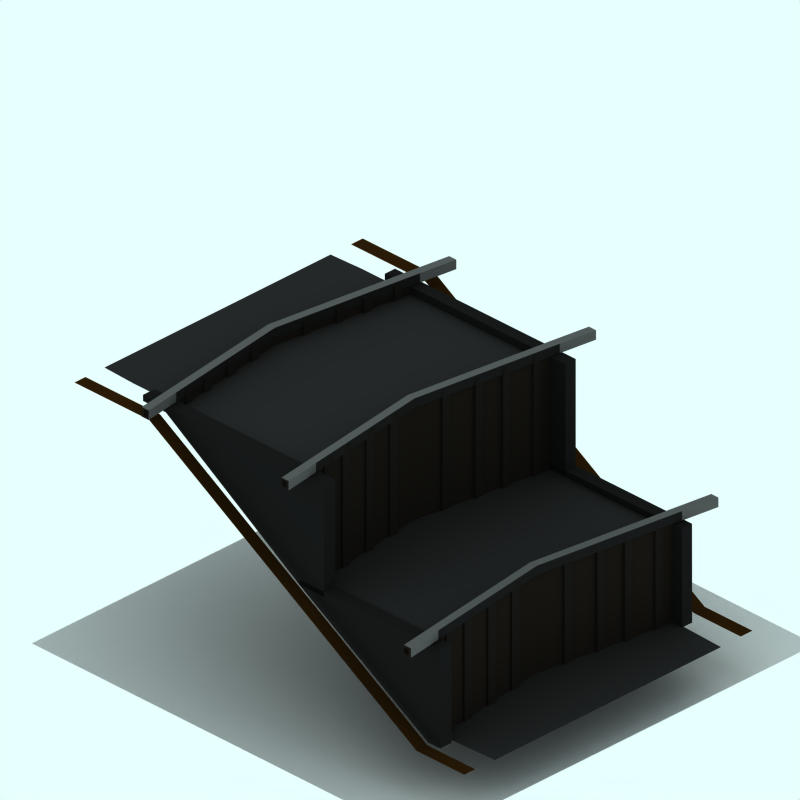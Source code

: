 # Source: lock-snow.blend  (saved by Blender 2.63.0; exported with 4.5.12 LTS)
import bpy
from mathutils import Matrix  # noqa: F401  (used for matrix-valued properties, if any)

bpy.ops.wm.read_factory_settings(use_empty=True)
scene = bpy.context.scene
scene.name = 'Scene'

# ---- collections
col_collection_1 = bpy.data.collections.new('Collection 1'); scene.collection.children.link(col_collection_1)
col_collection_2 = bpy.data.collections.new('Collection 2'); scene.collection.children.link(col_collection_2)
col_collection_2.hide_render = True
col_collection_2.hide_viewport = True
col_collection_3 = bpy.data.collections.new('Collection 3'); scene.collection.children.link(col_collection_3)
col_collection_3.hide_render = True
col_collection_3.hide_viewport = True

# ---- materials (node trees are filled in below, after node groups)
mat_material_003 = bpy.data.materials.new('Material.003')
mat_material_003.alpha_threshold = 0.0
mat_material_003.preview_render_type = 'CUBE'
mat_material_003.diffuse_color = (0.1082, 0.09386, 0.07603, 1.0)
mat_material_003.roughness = 0.5
mat_material_003.line_color = (0.0, 0.0, 0.0, 1.0)
mat_material_002 = bpy.data.materials.new('Material.002')
mat_material_002.alpha_threshold = 0.0
mat_material_002.diffuse_color = (0.1052, 0.1007, 0.08729, 1.0)
mat_material_002.roughness = 0.5
mat_material_002.line_color = (0.0, 0.0, 0.0, 1.0)
mat_material_005 = bpy.data.materials.new('Material.005')
mat_material_005.alpha_threshold = 0.0
mat_material_005.preview_render_type = 'CUBE'
mat_material_005.diffuse_color = (0.1082, 0.1082, 0.1082, 1.0)
mat_material_005.roughness = 0.5
mat_material_005.line_color = (0.0, 0.0, 0.0, 1.0)
mat_material_006 = bpy.data.materials.new('Material.006')
mat_material_006.alpha_threshold = 0.0
mat_material_006.preview_render_type = 'CUBE'
mat_material_006.diffuse_color = (0.3461, 0.3461, 0.3461, 1.0)
mat_material_006.roughness = 0.5
mat_material_006.line_color = (0.0, 0.0, 0.0, 1.0)
mat_material_000 = bpy.data.materials.new('Material.000')
mat_material_000.alpha_threshold = 0.0
mat_material_000.preview_render_type = 'CUBE'
mat_material_000.diffuse_color = (0.3461, 0.3461, 0.3461, 1.0)
mat_material_000.roughness = 0.5
mat_material_000.line_color = (0.0, 0.0, 0.0, 1.0)
mat_tarmac = bpy.data.materials.new('Tarmac')
mat_tarmac.alpha_threshold = 0.0
mat_tarmac.preview_render_type = 'CUBE'
mat_tarmac.diffuse_color = (0.16, 0.16, 0.16, 1.0)
mat_tarmac.specular_color = (1.0, 0.9999, 0.9999)
mat_tarmac.roughness = 0.5
mat_tarmac.line_color = (0.0, 0.0, 0.0, 1.0)
mat_tarmac_002 = bpy.data.materials.new('Tarmac.002')
mat_tarmac_002.alpha_threshold = 0.0
mat_tarmac_002.preview_render_type = 'CUBE'
mat_tarmac_002.diffuse_color = (0.1796, 0.1054, 0.02932, 1.0)
mat_tarmac_002.specular_color = (1.0, 0.9999, 0.9999)
mat_tarmac_002.roughness = 0.5
mat_tarmac_002.line_color = (0.0, 0.0, 0.0, 1.0)
mat_transparent = bpy.data.materials.new('Transparent')
mat_transparent.alpha_threshold = 0.0
mat_transparent.preview_render_type = 'FLAT'
mat_transparent.roughness = 0.5
mat_tarmac_003 = bpy.data.materials.new('Tarmac.003')
mat_tarmac_003.alpha_threshold = 0.0
mat_tarmac_003.preview_render_type = 'CUBE'
mat_tarmac_003.diffuse_color = (0.1, 0.09999, 0.09999, 1.0)
mat_tarmac_003.specular_color = (1.0, 0.9999, 0.9999)
mat_tarmac_003.roughness = 0.5
mat_tarmac_003.line_color = (0.0, 0.0, 0.0, 1.0)
mat_tarmac_004 = bpy.data.materials.new('Tarmac.004')
mat_tarmac_004.alpha_threshold = 0.0
mat_tarmac_004.preview_render_type = 'CUBE'
mat_tarmac_004.diffuse_color = (0.1, 0.09999, 0.09999, 1.0)
mat_tarmac_004.specular_color = (1.0, 0.9999, 0.9999)
mat_tarmac_004.roughness = 0.5
mat_tarmac_004.line_color = (0.0, 0.0, 0.0, 1.0)

# ---- material node trees

# ---- world
world_world = bpy.data.worlds.new('World'); scene.world = world_world
world_world.color = (0.9059, 1.0, 1.0)
world_world.use_sun_shadow = False
world_world.sun_shadow_jitter_overblur = 0.0
world_world.cycles.sampling_method = 'MANUAL'
world_world.cycles.sample_map_resolution = 256

# ---- cameras
cam_camera_001 = bpy.data.cameras.new('Camera.001')
cam_camera_001.type = 'ORTHO'
cam_camera_001.passepartout_alpha = 0.2
cam_camera_001.clip_end = 100.0
cam_camera_001.lens = 35.0
cam_camera_001.sensor_width = 32.0
cam_camera_001.sensor_height = 18.0
cam_camera_001.ortho_scale = 12.0
cam_camera_001.display_size = 5.91
cam_camera_001.show_passepartout = False
cam_camera_001.show_safe_areas = True
cam_camera_001.dof.focus_distance = 0.0
cam_camera_001.dof.aperture_fstop = 128.0

# ---- lights
light_lamp = bpy.data.lights.new('Lamp', 'SUN')
light_lamp.transmission_factor = 0.0
light_lamp.angle = 1.571
light_lamp.energy = 0.028
light_lamp.shadow_buffer_clip_start = 0.5
light_lamp.shadow_soft_size = 1.0
light_lamp.shadow_cascade_max_distance = 1000.0
light_lamp.cycles.use_multiple_importance_sampling = False

# ---- meshes
me_cube = bpy.data.meshes.new('Cube')
me_cube.from_pydata([(2.524, 2.227, 1.908), (2.524, 2.134, 1.908), (-0.1738, 2.502, 1.908), (-0.1738, 2.596, 1.908), (2.524, 2.227, 2.105), (2.524, 2.134, 2.105), (-0.1738, 2.502, 2.105), (-0.1738, 2.596, 2.105), (-2.589, 2.261, 2.105), (-2.589, 2.167, 2.105), (-2.589, 2.261, 1.908), (-2.589, 2.167, 1.908), (-2.589, -0.7871, 0.05995), (-2.589, -0.6934, 0.05995), (-2.589, -0.7871, 2.105), (-2.589, -0.6934, 2.105), (-0.1738, -0.3585, 2.105), (-0.1738, -0.4522, 2.105), (2.524, -0.8207, 2.105), (2.524, -0.7271, 2.105), (-0.1738, -0.3585, 0.05995), (-0.1738, -0.4522, 0.05995), (2.524, -0.8207, 0.05995), (2.524, -0.7271, 0.05995), (2.524, -3.324, -1.601), (2.524, -3.418, -1.601), (-0.1738, -3.049, -1.601), (-0.1738, -2.956, -1.601), (2.524, -3.324, 0.2691), (2.524, -3.418, 0.2691), (-0.1738, -3.049, 0.2691), (-0.1738, -2.956, 0.2691), (-2.589, -3.291, 0.2691), (-2.589, -3.384, 0.2691), (-2.589, -3.291, -1.601), (-2.589, -3.384, -1.601), (-2.589, -3.384, 0.376), (-2.589, -3.291, 0.376), (-0.1738, -2.956, 0.376), (-0.1738, -3.049, 0.376), (2.524, -3.418, 0.376), (2.524, -3.324, 0.376), (2.524, -0.7271, 2.212), (2.524, -0.8207, 2.212), (-0.1738, -0.4522, 2.212), (-0.1738, -0.3585, 2.212), (-2.589, -0.6934, 2.212), (-2.589, -0.7871, 2.212), (-2.589, 2.167, 2.212), (-2.589, 2.261, 2.212), (-0.1738, 2.594, 2.212), (-0.1738, 2.502, 2.212), (2.524, 2.134, 2.212), (2.524, 2.227, 2.212), (3.197, 2.133, 2.212), (3.197, 2.039, 2.212), (3.197, -0.9152, 2.212), (3.197, -0.8215, 2.212), (3.197, -3.419, 0.376), (3.197, -3.512, 0.376), (3.197, -3.512, 0.2691), (3.197, -3.419, 0.2691), (3.197, -0.8215, 2.105), (3.197, -0.9152, 2.105), (3.197, 2.039, 2.105), (3.197, 2.133, 2.105), (-3.264, 2.166, 2.212), (-3.264, 2.073, 2.212), (-3.264, -0.8815, 2.212), (-3.264, -0.7879, 2.212), (-3.264, -3.385, 0.376), (-3.264, -3.479, 0.376), (-3.264, -3.479, 0.2691), (-3.264, -3.385, 0.2691), (-3.264, -0.7879, 2.105), (-3.264, -0.8815, 2.105), (-3.264, 2.073, 2.105), (-3.264, 2.166, 2.105), (-2.205, 2.339, 1.869), (-2.205, 2.175, 1.869), (-2.369, 2.175, 1.869), (-2.369, 2.339, 1.869), (-2.205, 2.339, 2.185), (-2.205, 2.175, 2.185), (-2.369, 2.175, 2.185), (-2.369, 2.339, 2.185), (-1.931, 2.393, 2.185), (-1.931, 2.229, 2.185), (-1.766, 2.229, 2.185), (-1.766, 2.393, 2.185), (-1.931, 2.393, 1.869), (-1.931, 2.229, 1.869), (-1.766, 2.229, 1.869), (-1.766, 2.393, 1.869), (-1.185, 2.474, 1.869), (-1.185, 2.309, 1.869), (-1.349, 2.309, 1.869), (-1.349, 2.474, 1.869), (-1.185, 2.474, 2.185), (-1.185, 2.309, 2.185), (-1.349, 2.309, 2.185), (-1.349, 2.474, 2.185), (-0.7673, 2.554, 2.185), (-0.7673, 2.39, 2.185), (-0.6031, 2.39, 2.185), (-0.6031, 2.554, 2.185), (-0.7673, 2.554, 1.869), (-0.7673, 2.39, 1.869), (-0.6031, 2.39, 1.869), (-0.6031, 2.554, 1.869), (0.5066, 2.554, 1.869), (0.5066, 2.39, 1.869), (0.3424, 2.39, 1.869), (0.3424, 2.554, 1.869), (0.5066, 2.554, 2.185), (0.5066, 2.39, 2.185), (0.3424, 2.39, 2.185), (0.3424, 2.554, 2.185), (0.9509, 2.465, 2.185), (0.9509, 2.3, 2.185), (1.115, 2.3, 2.185), (1.115, 2.465, 2.185), (0.9509, 2.465, 1.869), (0.9509, 2.3, 1.869), (1.115, 2.3, 1.869), (1.115, 2.465, 1.869), (1.625, 2.393, 1.869), (1.625, 2.229, 1.869), (1.461, 2.229, 1.869), (1.461, 2.393, 1.869), (1.625, 2.393, 2.185), (1.625, 2.229, 2.185), (1.461, 2.229, 2.185), (1.461, 2.393, 2.185), (2.034, 2.321, 2.185), (2.034, 2.157, 2.185), (2.198, 2.157, 2.185), (2.198, 2.321, 2.185), (2.034, 2.321, 1.869), (2.034, 2.157, 1.869), (2.198, 2.157, 1.869), (2.198, 2.321, 1.869), (2.198, -0.6318, 0.01633), (2.198, -0.796, 0.01633), (2.034, -0.796, 0.01633), (2.034, -0.6318, 0.01633), (2.198, -0.6318, 2.185), (2.198, -0.796, 2.185), (2.034, -0.796, 2.185), (2.034, -0.6318, 2.185), (1.461, -0.5602, 2.185), (1.461, -0.7244, 2.185), (1.625, -0.7244, 2.185), (1.625, -0.5602, 2.185), (1.461, -0.5602, 0.01633), (1.461, -0.7244, 0.01633), (1.625, -0.7244, 0.01633), (1.625, -0.5602, 0.01633), (1.115, -0.4886, 0.01633), (1.115, -0.6528, 0.01633), (0.9509, -0.6528, 0.01633), (0.9509, -0.4886, 0.01633), (1.115, -0.4886, 2.185), (1.115, -0.6528, 2.185), (0.9509, -0.6528, 2.185), (0.9509, -0.4886, 2.185), (0.3424, -0.3991, 2.185), (0.3424, -0.5633, 2.185), (0.5066, -0.5633, 2.185), (0.5066, -0.3991, 2.185), (0.3424, -0.3991, 0.01633), (0.3424, -0.5633, 0.01633), (0.5066, -0.5633, 0.01633), (0.5066, -0.3991, 0.01633), (-0.6031, -0.3991, 0.01633), (-0.6031, -0.5633, 0.01633), (-0.7673, -0.5633, 0.01633), (-0.7673, -0.3991, 0.01633), (-0.6031, -0.3991, 2.185), (-0.6031, -0.5633, 2.185), (-0.7673, -0.5633, 2.185), (-0.7673, -0.3991, 2.185), (-1.349, -0.4796, 2.185), (-1.349, -0.6439, 2.185), (-1.185, -0.6439, 2.185), (-1.185, -0.4796, 2.185), (-1.349, -0.4796, 0.01633), (-1.349, -0.6439, 0.01633), (-1.185, -0.6439, 0.01633), (-1.185, -0.4796, 0.01633), (-1.766, -0.5602, 0.01633), (-1.766, -0.7244, 0.01633), (-1.931, -0.7244, 0.01633), (-1.931, -0.5602, 0.01633), (-1.766, -0.5602, 2.185), (-1.766, -0.7244, 2.185), (-1.931, -0.7244, 2.185), (-1.931, -0.5602, 2.185), (-2.369, -0.6139, 2.185), (-2.369, -0.7781, 2.185), (-2.205, -0.7781, 2.185), (-2.205, -0.6139, 2.185), (-2.369, -0.6139, 0.01633), (-2.369, -0.7781, 0.01633), (-2.205, -0.7781, 0.01633), (-2.205, -0.6139, 0.01633), (-2.205, -3.212, -1.565), (-2.205, -3.376, -1.565), (-2.369, -3.376, -1.565), (-2.369, -3.212, -1.565), (-2.205, -3.212, 0.3382), (-2.205, -3.376, 0.3382), (-2.369, -3.376, 0.3382), (-2.369, -3.212, 0.3382), (-1.931, -3.158, 0.3382), (-1.931, -3.323, 0.3382), (-1.766, -3.323, 0.3382), (-1.766, -3.158, 0.3382), (-1.931, -3.158, -1.565), (-1.931, -3.323, -1.565), (-1.766, -3.323, -1.565), (-1.766, -3.158, -1.565), (-1.185, -3.078, -1.565), (-1.185, -3.242, -1.565), (-1.349, -3.242, -1.565), (-1.349, -3.078, -1.565), (-1.185, -3.078, 0.3382), (-1.185, -3.242, 0.3382), (-1.349, -3.242, 0.3382), (-1.349, -3.078, 0.3382), (-0.7673, -2.997, 0.3382), (-0.7673, -3.162, 0.3382), (-0.6031, -3.162, 0.3382), (-0.6031, -2.997, 0.3382), (-0.7673, -2.997, -1.565), (-0.7673, -3.162, -1.565), (-0.6031, -3.162, -1.565), (-0.6031, -2.997, -1.565), (0.5066, -2.997, -1.565), (0.5066, -3.162, -1.565), (0.3424, -3.162, -1.565), (0.3424, -2.997, -1.565), (0.5066, -2.997, 0.3382), (0.5066, -3.162, 0.3382), (0.3424, -3.162, 0.3382), (0.3424, -2.997, 0.3382), (0.9509, -3.087, 0.3382), (0.9509, -3.251, 0.3382), (1.115, -3.251, 0.3382), (1.115, -3.087, 0.3382), (0.9509, -3.087, -1.565), (0.9509, -3.251, -1.565), (1.115, -3.251, -1.565), (1.115, -3.087, -1.565), (1.625, -3.158, -1.565), (1.625, -3.323, -1.565), (1.461, -3.323, -1.565), (1.461, -3.158, -1.565), (1.625, -3.158, 0.3382), (1.625, -3.323, 0.3382), (1.461, -3.323, 0.3382), (1.461, -3.158, 0.3382), (2.034, -3.23, 0.3382), (2.034, -3.394, 0.3382), (2.198, -3.394, 0.3382), (2.198, -3.23, 0.3382), (2.034, -3.23, -1.565), (2.034, -3.394, -1.565), (2.198, -3.394, -1.565), (2.198, -3.23, -1.565), (-3.264, 2.211, 2.077), (-3.264, 2.061, 2.077), (-3.264, 2.061, 2.24), (-3.264, 2.211, 2.24), (3.197, 2.177, 2.077), (3.197, 2.027, 2.077), (3.197, 2.027, 2.24), (3.197, 2.177, 2.24), (2.524, 2.272, 2.24), (2.524, 2.122, 2.24), (-0.1738, 2.49, 2.24), (-0.1738, 2.638, 2.24), (-2.589, 2.305, 2.24), (-2.589, 2.155, 2.24), (-2.589, 2.155, 2.077), (-2.589, 2.305, 2.077), (-0.1738, 2.64, 2.077), (-0.1738, 2.49, 2.077), (2.524, 2.122, 2.077), (2.524, 2.272, 2.077), (2.524, -0.7062, 2.077), (2.524, -0.8562, 2.077), (-0.1738, -0.4877, 2.077), (-0.1738, -0.3377, 2.077), (-2.589, -0.6726, 2.077), (-2.589, -0.8226, 2.077), (-2.589, -0.8226, 2.24), (-2.589, -0.6726, 2.24), (-0.1738, -0.3398, 2.24), (-0.1738, -0.4877, 2.24), (2.524, -0.8562, 2.24), (2.524, -0.7062, 2.24), (3.197, -0.8007, 2.24), (3.197, -0.9507, 2.24), (3.197, -0.9507, 2.077), (3.197, -0.8007, 2.077), (-3.264, -0.767, 2.24), (-3.264, -0.917, 2.24), (-3.264, -0.917, 2.077), (-3.264, -0.767, 2.077), (-3.264, -3.374, 0.2474), (-3.264, -3.525, 0.2474), (-3.264, -3.525, 0.4107), (-3.264, -3.374, 0.4107), (3.197, -3.408, 0.2474), (3.197, -3.558, 0.2474), (3.197, -3.558, 0.4107), (3.197, -3.408, 0.4107), (2.524, -3.314, 0.4107), (2.524, -3.464, 0.4107), (-0.1738, -3.095, 0.4107), (-0.1738, -2.947, 0.4107), (-2.589, -3.28, 0.4107), (-2.589, -3.43, 0.4107), (-2.589, -3.43, 0.2474), (-2.589, -3.28, 0.2474), (-0.1738, -2.945, 0.2474), (-0.1738, -3.095, 0.2474), (2.524, -3.464, 0.2474), (2.524, -3.314, 0.2474)], [], [(0, 1, 2, 3), (0, 4, 5, 1), (1, 5, 6, 2), (4, 0, 3, 7), (7, 3, 10, 8), (2, 6, 9, 11), (3, 2, 11, 10), (11, 9, 8, 10), (12, 14, 15, 13), (20, 21, 12, 13), (21, 17, 14, 12), (16, 20, 13, 15), (19, 23, 20, 16), (22, 18, 17, 21), (23, 19, 18, 22), (23, 22, 21, 20), (24, 25, 26, 27), (24, 28, 29, 25), (25, 29, 30, 26), (28, 24, 27, 31), (31, 27, 34, 32), (26, 30, 33, 35), (27, 26, 35, 34), (35, 33, 32, 34), (33, 30, 39, 36), (31, 32, 37, 38), (28, 31, 38, 41), (30, 29, 40, 39), (17, 18, 43, 44), (19, 16, 45, 42), (16, 15, 46, 45), (14, 17, 44, 47), (9, 6, 51, 48), (7, 8, 49, 50), (4, 7, 50, 53), (6, 5, 52, 51), (53, 50, 51, 52), (51, 50, 49, 48), (44, 45, 46, 47), (42, 45, 44, 43), (41, 38, 39, 40), (39, 38, 37, 36), (53, 52, 55, 54), (52, 5, 64, 55), (4, 53, 54, 65), (43, 18, 63, 56), (42, 43, 56, 57), (19, 42, 57, 62), (41, 40, 59, 58), (40, 29, 60, 59), (28, 41, 58, 61), (29, 28, 61, 60), (18, 19, 62, 63), (5, 4, 65, 64), (60, 61, 58, 59), (63, 62, 57, 56), (64, 65, 54, 55), (49, 8, 77, 66), (48, 49, 66, 67), (9, 48, 67, 76), (47, 46, 69, 68), (14, 47, 68, 75), (46, 15, 74, 69), (37, 32, 73, 70), (36, 37, 70, 71), (33, 36, 71, 72), (32, 33, 72, 73), (15, 14, 75, 74), (8, 9, 76, 77), (73, 72, 71, 70), (74, 75, 68, 69), (77, 76, 67, 66), (80, 81, 78, 79), (82, 85, 84, 83), (78, 82, 83, 79), (79, 83, 84, 80), (80, 84, 85, 81), (81, 85, 82, 78), (90, 86, 89, 93), (91, 87, 86, 90), (92, 88, 87, 91), (93, 89, 88, 92), (89, 86, 87, 88), (91, 90, 93, 92), (96, 97, 94, 95), (98, 101, 100, 99), (94, 98, 99, 95), (95, 99, 100, 96), (96, 100, 101, 97), (97, 101, 98, 94), (106, 102, 105, 109), (107, 103, 102, 106), (108, 104, 103, 107), (109, 105, 104, 108), (105, 102, 103, 104), (107, 106, 109, 108), (112, 113, 110, 111), (114, 117, 116, 115), (110, 114, 115, 111), (111, 115, 116, 112), (112, 116, 117, 113), (113, 117, 114, 110), (122, 118, 121, 125), (123, 119, 118, 122), (124, 120, 119, 123), (125, 121, 120, 124), (121, 118, 119, 120), (123, 122, 125, 124), (128, 129, 126, 127), (130, 133, 132, 131), (126, 130, 131, 127), (127, 131, 132, 128), (128, 132, 133, 129), (129, 133, 130, 126), (138, 134, 137, 141), (139, 135, 134, 138), (140, 136, 135, 139), (141, 137, 136, 140), (137, 134, 135, 136), (139, 138, 141, 140), (144, 145, 142, 143), (146, 149, 148, 147), (142, 146, 147, 143), (143, 147, 148, 144), (144, 148, 149, 145), (145, 149, 146, 142), (154, 150, 153, 157), (155, 151, 150, 154), (156, 152, 151, 155), (157, 153, 152, 156), (153, 150, 151, 152), (155, 154, 157, 156), (160, 161, 158, 159), (162, 165, 164, 163), (158, 162, 163, 159), (159, 163, 164, 160), (160, 164, 165, 161), (161, 165, 162, 158), (170, 166, 169, 173), (171, 167, 166, 170), (172, 168, 167, 171), (173, 169, 168, 172), (169, 166, 167, 168), (171, 170, 173, 172), (176, 177, 174, 175), (178, 181, 180, 179), (174, 178, 179, 175), (175, 179, 180, 176), (176, 180, 181, 177), (177, 181, 178, 174), (186, 182, 185, 189), (187, 183, 182, 186), (188, 184, 183, 187), (189, 185, 184, 188), (185, 182, 183, 184), (187, 186, 189, 188), (192, 193, 190, 191), (194, 197, 196, 195), (190, 194, 195, 191), (191, 195, 196, 192), (192, 196, 197, 193), (193, 197, 194, 190), (202, 198, 201, 205), (203, 199, 198, 202), (204, 200, 199, 203), (205, 201, 200, 204), (201, 198, 199, 200), (203, 202, 205, 204), (208, 209, 206, 207), (210, 213, 212, 211), (206, 210, 211, 207), (207, 211, 212, 208), (208, 212, 213, 209), (209, 213, 210, 206), (218, 214, 217, 221), (219, 215, 214, 218), (220, 216, 215, 219), (221, 217, 216, 220), (217, 214, 215, 216), (219, 218, 221, 220), (224, 225, 222, 223), (226, 229, 228, 227), (222, 226, 227, 223), (223, 227, 228, 224), (224, 228, 229, 225), (225, 229, 226, 222), (234, 230, 233, 237), (235, 231, 230, 234), (236, 232, 231, 235), (237, 233, 232, 236), (233, 230, 231, 232), (235, 234, 237, 236), (240, 241, 238, 239), (242, 245, 244, 243), (238, 242, 243, 239), (239, 243, 244, 240), (240, 244, 245, 241), (241, 245, 242, 238), (250, 246, 249, 253), (251, 247, 246, 250), (252, 248, 247, 251), (253, 249, 248, 252), (249, 246, 247, 248), (251, 250, 253, 252), (256, 257, 254, 255), (258, 261, 260, 259), (254, 258, 259, 255), (255, 259, 260, 256), (256, 260, 261, 257), (257, 261, 258, 254), (266, 262, 265, 269), (267, 263, 262, 266), (268, 264, 263, 267), (269, 265, 264, 268), (265, 262, 263, 264), (267, 266, 269, 268), (270, 271, 272, 273), (285, 284, 271, 270), (284, 283, 272, 271), (283, 282, 273, 272), (282, 285, 270, 273), (275, 274, 277, 276), (288, 289, 274, 275), (289, 278, 277, 274), (279, 288, 275, 276), (278, 279, 276, 277), (280, 281, 282, 283), (278, 281, 280, 279), (287, 288, 279, 280), (289, 286, 281, 278), (286, 285, 282, 281), (284, 287, 280, 283), (295, 292, 299, 296), (293, 294, 297, 298), (290, 293, 298, 301), (292, 291, 300, 299), (301, 298, 299, 300), (299, 298, 297, 296), (301, 300, 303, 302), (300, 291, 304, 303), (290, 301, 302, 305), (291, 290, 305, 304), (304, 305, 302, 303), (297, 294, 309, 306), (296, 297, 306, 307), (295, 296, 307, 308), (294, 295, 308, 309), (309, 308, 307, 306), (310, 311, 312, 313), (325, 324, 311, 310), (324, 323, 312, 311), (323, 322, 313, 312), (322, 325, 310, 313), (315, 314, 317, 316), (328, 329, 314, 315), (329, 318, 317, 314), (319, 328, 315, 316), (318, 319, 316, 317), (320, 321, 322, 323), (318, 321, 320, 319), (327, 328, 319, 320), (329, 326, 321, 318), (326, 325, 322, 321), (324, 327, 320, 323)])
me_cube.polygons.foreach_set('material_index', [0, 0, 0, 0, 0, 0, 0, 0, 0, 0, 0, 0, 0, 0, 0, 0, 0, 0, 0, 0, 0, 0, 0, 0, 0, 0, 0, 0, 0, 0, 0, 0, 0, 0, 0, 0, 4, 4, 4, 4, 4, 4, 4, 0, 0, 0, 4, 0, 4, 0, 0, 0, 0, 0, 0, 0, 0, 0, 4, 0, 4, 0, 0, 0, 4, 0, 0, 0, 0, 0, 0, 0, 1, 1, 1, 1, 1, 1, 1, 1, 1, 1, 1, 1, 1, 1, 1, 1, 1, 1, 1, 1, 1, 1, 1, 1, 1, 1, 1, 1, 1, 1, 1, 1, 1, 1, 1, 1, 1, 1, 1, 1, 1, 1, 1, 1, 1, 1, 1, 1, 1, 1, 1, 1, 1, 1, 1, 1, 1, 1, 1, 1, 1, 1, 1, 1, 1, 1, 1, 1, 1, 1, 1, 1, 1, 1, 1, 1, 1, 1, 1, 1, 1, 1, 1, 1, 1, 1, 1, 1, 1, 1, 1, 1, 1, 1, 1, 1, 1, 1, 1, 1, 1, 1, 1, 1, 1, 1, 1, 1, 1, 1, 1, 1, 1, 1, 1, 1, 1, 1, 1, 1, 1, 1, 1, 1, 1, 1, 1, 1, 1, 1, 1, 1, 1, 1, 1, 1, 1, 1, 1, 1, 1, 1, 1, 1, 0, 3, 3, 4, 3, 0, 0, 3, 3, 4, 4, 4, 2, 2, 2, 2, 2, 2, 2, 2, 4, 4, 4, 3, 3, 0, 0, 3, 4, 3, 3, 0, 0, 3, 3, 4, 3, 0, 0, 3, 3, 4, 4, 4, 2, 2, 2, 2])
me_cube.materials.append(mat_material_003)
me_cube.materials.append(mat_material_002)
me_cube.materials.append(mat_material_005)
me_cube.materials.append(mat_material_006)
me_cube.materials.append(mat_material_000)
me_cube.use_remesh_preserve_volume = False
me_cube.use_remesh_preserve_attributes = False
me_cube.use_mirror_vertex_groups = False
me_cube.update()
me_plane_002 = bpy.data.meshes.new('Plane.002')
me_plane_002.from_pydata([(5.112, -2.247, -1.485), (3.77, -2.291, -1.485), (3.77, 2.225, -1.485), (5.112, 2.181, -1.485), (5.095, 2.585, -1.485), (3.933, 2.585, -1.485), (3.933, 2.81, -1.485), (5.095, 2.81, -1.485), (5.095, -2.622, -1.485), (3.933, -2.622, -1.485), (3.933, -2.834, -1.485), (5.095, -2.834, -1.485), (-2.592, -2.834, 1.929), (-4.409, -2.834, 1.929), (-4.409, -2.622, 1.929), (-2.592, -2.622, 1.929), (-2.592, 2.81, 1.929), (-4.409, 2.81, 1.929), (-4.409, 2.585, 1.929), (-2.592, 2.585, 1.929), (-3.673, 2.208, 1.929), (-4.409, 2.181, 1.929), (-4.409, -2.247, 1.929), (-3.673, -2.274, 1.929), (3.435, -2.291, 0.1073), (3.435, 2.224, 0.1073), (0.8017, -2.291, 0.1073), (0.8017, 2.224, 0.1073), (0.4333, 2.208, 1.929), (0.4333, -2.274, 1.929), (3.799, -2.291, -1.485), (3.809, -2.291, 0.1073), (3.809, 2.224, 0.1073), (3.425, -0.03315, -1.485), (3.473, -0.03315, 0.1073), (0.7844, 2.208, 1.929), (0.7844, -2.274, 1.929), (0.4638, -0.03315, 1.929), (0.4569, -0.03315, 0.1073)], [(1, 30)], [(0, 3, 2, 33, 1), (4, 7, 6, 5), (11, 8, 9, 10), (12, 15, 14, 13), (19, 16, 17, 18), (23, 20, 21, 22), (27, 38, 26, 24, 25), (20, 23, 29, 28), (34, 25, 24), (31, 34, 24), (34, 32, 25), (37, 28, 29), (36, 37, 29), (37, 35, 28), (5, 6, 16, 19), (9, 15, 12, 10)])
me_plane_002.polygons.foreach_set('material_index', [0, 1, 1, 1, 1, 0, 0, 0, 0, 0, 0, 0, 0, 0, 1, 1])
me_plane_002.materials.append(mat_tarmac)
me_plane_002.materials.append(mat_tarmac_002)
me_plane_002.use_remesh_preserve_volume = False
me_plane_002.use_remesh_preserve_attributes = False
me_plane_002.use_mirror_vertex_groups = False
me_plane_002.update()
me_plane_005 = bpy.data.meshes.new('Plane.005')
me_plane_005.from_pydata([(3.974, 4.476, -2.226), (3.974, -3.834, -2.226), (-4.336, -3.834, -2.226), (-4.336, 4.476, -2.226)], [], [(0, 3, 2, 1)])
me_plane_005.materials.append(mat_transparent)
me_plane_005.use_remesh_preserve_volume = False
me_plane_005.use_remesh_preserve_attributes = False
me_plane_005.use_mirror_vertex_groups = False
me_plane_005.update()
me_plane_015 = bpy.data.meshes.new('Plane.015')
me_plane_015.from_pydata([(1.629, 3.362, -1.49), (1.629, -2.203, 1.96), (-1.526, -2.203, 1.96), (-1.526, 3.362, -1.49), (1.629, 0.6345, 1.96), (-1.526, 0.6345, 1.96), (-1.526, 0.6345, 0.1276), (1.629, 0.6345, 0.1276), (-1.526, 3.357, 0.1276), (1.629, 3.357, 0.1276), (-1.526, 1.146, 1.96), (-1.526, 1.146, 0.1276), (1.629, 1.146, 1.96), (1.629, 1.146, 0.1276), (-1.526, 3.617, -1.49), (-1.526, 3.613, 0.1276), (1.629, 3.617, -1.49), (1.629, 3.613, 0.1276), (-1.664, 3.613, 0.1276), (-1.664, 3.617, -1.49), (-1.664, 1.146, 0.1276), (-1.664, 1.146, 1.96), (-1.664, 3.357, 0.1276), (-1.664, 0.6345, 0.1276), (-1.664, 0.6345, 1.96), (-1.664, 3.362, -1.49), (-1.664, -2.203, 1.96), (1.784, 3.613, 0.1276), (1.784, 3.617, -1.49), (1.784, 1.146, 0.1276), (1.784, 1.146, 1.96), (1.784, 3.357, 0.1276), (1.784, 0.6345, 0.1276), (1.784, 0.6345, 1.96), (1.784, -2.203, 1.96), (1.784, 3.362, -1.49), (-1.526, -2.684, 1.96), (-1.664, -2.684, 1.96), (1.629, -2.684, 1.96), (1.784, -2.684, 1.96), (1.784, -2.684, 2.065), (1.629, -2.684, 2.065), (-1.664, -2.684, 2.065), (-1.526, -2.684, 2.065), (1.784, -2.203, 2.065), (1.784, 0.6345, 2.065), (1.784, 1.146, 2.065), (-1.664, -2.203, 2.065), (-1.664, 0.6345, 2.065), (-1.664, 1.146, 2.065), (1.629, 1.146, 2.065), (-1.526, 1.146, 2.065), (-1.526, 0.6345, 2.065), (1.629, 0.6345, 2.065), (-1.526, -2.203, 2.065), (1.629, -2.203, 2.065), (1.784, 0.6345, 0.2187), (1.784, 3.357, 0.2187), (1.784, 3.613, 0.2187), (-1.664, 0.6345, 0.2187), (-1.664, 3.357, 0.2187), (-1.664, 3.613, 0.2187), (1.629, 3.613, 0.2187), (-1.526, 3.613, 0.2187), (1.629, 3.357, 0.2187), (-1.526, 3.357, 0.2187), (1.629, 0.6345, 0.2187), (-1.526, 0.6345, 0.2187)], [], [(3, 8, 6), (0, 7, 9), (2, 6, 5), (1, 4, 7), (5, 6, 11, 10), (7, 4, 12, 13), (8, 3, 14, 15), (0, 9, 17, 16), (15, 14, 19, 18), (14, 3, 25, 19), (10, 11, 20, 21), (11, 6, 23, 20), (6, 2, 26, 23), (3, 6, 23, 25), (23, 22, 25), (24, 23, 26), (20, 23, 24, 21), (19, 25, 22, 18), (0, 16, 28, 35), (16, 17, 27, 28), (7, 13, 29, 32), (13, 12, 30, 29), (1, 7, 32, 34), (7, 0, 35, 32), (31, 32, 35), (32, 33, 34), (30, 33, 32, 29), (27, 31, 35, 28), (39, 34, 44, 40), (38, 39, 40, 41), (1, 38, 41, 55), (36, 2, 54, 43), (37, 36, 43, 42), (26, 37, 42, 47), (34, 33, 45, 44), (33, 30, 46, 45), (30, 12, 50, 46), (24, 26, 47, 48), (21, 24, 48, 49), (10, 21, 49, 51), (12, 4, 53, 50), (5, 10, 51, 52), (4, 1, 55, 53), (2, 5, 52, 54), (52, 51, 49, 48), (54, 52, 48, 47), (50, 53, 45, 46), (53, 55, 44, 45), (54, 47, 42, 43), (44, 55, 41, 40), (32, 31, 57, 56), (7, 32, 56, 66), (31, 27, 58, 57), (27, 17, 62, 58), (22, 23, 59, 60), (23, 6, 67, 59), (18, 22, 60, 61), (15, 18, 61, 63), (17, 9, 64, 62), (8, 15, 63, 65), (9, 7, 66, 64), (6, 8, 65, 67), (65, 63, 61, 60), (67, 65, 60, 59), (62, 64, 57, 58), (64, 66, 56, 57)])
me_plane_015.polygons.foreach_set('material_index', [0, 0, 0, 0, 0, 0, 0, 0, 0, 0, 0, 0, 0, 0, 0, 0, 0, 0, 0, 0, 0, 0, 0, 0, 0, 0, 0, 0, 0, 0, 0, 0, 0, 0, 0, 0, 0, 0, 0, 0, 0, 0, 0, 0, 1, 1, 1, 1, 1, 1, 0, 0, 0, 0, 0, 0, 0, 0, 0, 0, 0, 0, 1, 1, 1, 1])
me_plane_015.materials.append(mat_tarmac_003)
me_plane_015.materials.append(mat_tarmac_004)
me_plane_015.use_remesh_preserve_volume = False
me_plane_015.use_remesh_preserve_attributes = False
me_plane_015.use_mirror_vertex_groups = False
me_plane_015.update()
me_sphere = bpy.data.meshes.new('Sphere')
me_sphere.from_pydata([(-1.333e-06, 1.25e-06, 31.62), (-22.88, 16.62, 14.14), (8.74, 26.9, 14.14), (28.28, 4.856e-07, 14.14), (-8.74, 26.9, -14.14), (22.88, 16.62, -14.14), (-28.28, -7.508e-07, -14.14), (1.432e-06, -1.515e-06, -31.62), (-13.45, 9.772, 26.9), (5.137, 15.81, 26.9), (-8.313, 25.58, 16.63), (-26.9, 5.941e-07, 16.63), (16.63, 1.043e-06, 26.9), (21.76, 15.81, 16.63), (-30.08, 9.772, -1.941e-06), (-18.59, 25.58, -2.13e-06), (4.973e-08, 31.62, -1.581e-06), (18.59, 25.58, -5.047e-07), (30.08, 9.772, 6.886e-07), (-21.76, 15.81, -16.63), (8.313, 25.58, -16.63), (26.9, -8.593e-07, -16.63), (-16.63, -1.308e-06, -26.9), (-5.137, 15.81, -26.9), (13.45, 9.772, -26.9), (-24.33, 17.68, -2.035e-06), (-20.73, 21.1, 7.071), (-21.46, 21.63, -2.082e-06), (-19.66, 23.34, 3.536), (-22.53, 19.39, 3.536), (-22.9, 19.65, -2.059e-06), (-20.02, 23.61, -2.106e-06), (-20.2, 22.22, 5.303), (-19.12, 24.46, 1.768), (-21.63, 20.25, 5.303), (-23.43, 18.53, 1.768), (-20.56, 22.49, 1.768), (-21.1, 21.37, 3.536), (-22.0, 20.51, 1.768), (-22.18, 20.64, -2.071e-06), (-20.74, 22.62, -2.094e-06), (-19.93, 22.78, 4.419), (-19.39, 23.9, 2.652), (-22.08, 19.82, 4.419), (-22.98, 18.96, 2.652), (-21.01, 22.06, 0.8839), (-20.11, 22.92, 2.652), (-21.82, 20.38, 3.536), (-20.38, 22.36, 3.536), (-21.73, 21.07, 0.8839), (-22.26, 19.95, 2.652), (-20.29, 23.05, 0.8839), (-19.57, 24.04, 0.8839), (-19.84, 23.48, 1.768), (-20.83, 21.93, 2.652), (-21.55, 20.94, 2.652), (-21.28, 21.5, 1.768), (-23.16, 19.09, 0.8839), (-22.45, 20.08, 0.8839), (-22.71, 19.52, 1.768), (-21.37, 20.81, 4.419), (-20.65, 21.8, 4.419), (-20.92, 21.24, 5.303), (-6.725, 4.886, 29.26), (-18.17, 13.2, 20.52), (2.569, 7.906, 29.26), (6.939, 21.36, 20.52), (0.2137, 26.24, 15.38), (-15.6, 21.1, 15.38), (-24.89, 8.312, 15.38), (-29.18, 4.886, -7.071), (-26.48, 13.2, 7.071), (-13.66, 26.24, -7.071), (4.37, 29.26, 7.071), (-4.37, 29.26, -7.071), (13.66, 26.24, 7.071), (20.73, 21.1, -7.071), (-25.02, 7.906, -15.38), (-15.25, 21.36, -15.38), (-0.2137, 26.24, -15.38), (15.6, 21.1, -15.38), (-22.45, -1.03e-06, -20.52), (-8.313, -1.412e-06, -29.26), (-6.939, 21.36, -20.52), (-2.569, 7.906, -29.26), (18.17, 13.2, -20.52), (6.725, 4.886, -29.26), (-10.88, 17.68, 21.76), (-4.156, 12.79, 26.9), (-1.588, 20.7, 21.76), (-20.17, 4.886, 21.76), (-28.49, 4.886, 8.313), (-4.156, 28.6, 8.313), (-13.45, 25.58, 8.313), (-9.294, 28.6, -1.855e-06), (-25.92, 12.79, -8.313), (-20.17, 20.7, -8.313), (4.156, 28.6, -8.313), (9.294, 28.6, -1.043e-06), (13.45, 25.58, -8.313), (-13.45, 15.81, -21.76), (-19.19, 7.906, -21.76), (-10.88, 7.906, -26.9), (10.88, 17.68, -21.76), (1.588, 20.7, -21.76), (4.156, 12.79, -26.9), (-19.08, 24.81, 0.4419)], [], [(9, 13, 12), (3, 12, 13), (18, 3, 13), (13, 17, 18), (21, 18, 5), (30, 25, 19), (26, 32, 10), (25, 35, 1), (34, 26, 1), (31, 40, 19), (40, 27, 19), (27, 39, 19), (39, 30, 19), (32, 41, 10), (41, 28, 10), (28, 42, 10), (42, 33, 10), (51, 36, 45), (45, 40, 51), (31, 51, 40), (40, 45, 27), (51, 31, 52), (52, 53, 51), (36, 51, 53), (53, 52, 33), (42, 28, 46), (46, 53, 42), (33, 42, 53), (53, 46, 36), (54, 36, 46), (46, 48, 54), (37, 54, 48), (48, 46, 28), (54, 37, 55), (55, 56, 54), (36, 54, 56), (56, 55, 38), (49, 27, 45), (45, 56, 49), (38, 49, 56), (56, 45, 36), (50, 38, 55), (55, 47, 50), (29, 50, 47), (47, 55, 37), (30, 57, 25), (57, 35, 25), (57, 30, 58), (58, 59, 57), (35, 57, 59), (59, 58, 38), (50, 29, 44), (44, 59, 50), (38, 50, 59), (59, 44, 35), (49, 38, 58), (58, 39, 49), (27, 49, 39), (39, 58, 30), (60, 34, 43), (43, 47, 60), (37, 60, 47), (47, 43, 29), (60, 37, 61), (61, 62, 60), (34, 60, 62), (62, 61, 32), (34, 62, 26), (62, 32, 26), (41, 32, 61), (61, 48, 41), (28, 41, 48), (48, 61, 37), (35, 44, 1), (44, 29, 1), (29, 43, 1), (43, 34, 1), (68, 10, 87), (87, 64, 68), (1, 68, 64), (64, 87, 8), (88, 8, 87), (87, 89, 88), (9, 88, 89), (89, 87, 10), (67, 2, 66), (66, 89, 67), (10, 67, 89), (89, 66, 9), (88, 9, 65), (65, 63, 88), (8, 88, 63), (65, 0, 63), (90, 11, 69), (69, 64, 90), (8, 90, 64), (64, 69, 1), (9, 66, 13), (66, 2, 13), (0, 65, 12), (65, 9, 12), (91, 14, 71), (71, 69, 91), (11, 91, 69), (69, 71, 1), (92, 16, 73), (73, 67, 92), (10, 92, 67), (67, 73, 2), (92, 10, 93), (93, 94, 92), (16, 92, 94), (94, 93, 15), (72, 4, 74), (74, 94, 72), (15, 72, 94), (94, 74, 16), (17, 76, 18), (76, 5, 18), (2, 75, 13), (75, 17, 13), (77, 19, 95), (95, 70, 77), (6, 77, 70), (70, 95, 14), (78, 4, 72), (72, 96, 78), (19, 78, 96), (96, 72, 15), (79, 20, 97), (97, 74, 79), (4, 79, 74), (74, 97, 16), (98, 16, 97), (97, 99, 98), (17, 98, 99), (99, 97, 20), (80, 5, 76), (76, 99, 80), (20, 80, 99), (99, 76, 17), (98, 17, 75), (75, 73, 98), (16, 98, 73), (73, 75, 2), (100, 23, 83), (83, 78, 100), (19, 100, 78), (78, 83, 4), (100, 19, 101), (101, 102, 100), (23, 100, 102), (102, 101, 22), (82, 7, 84), (84, 102, 82), (22, 82, 102), (102, 84, 23), (81, 22, 101), (101, 77, 81), (6, 81, 77), (77, 101, 19), (103, 24, 85), (85, 80, 103), (20, 103, 80), (80, 85, 5), (103, 20, 104), (104, 105, 103), (24, 103, 105), (105, 104, 23), (84, 7, 86), (86, 105, 84), (23, 84, 105), (105, 86, 24), (83, 23, 104), (104, 79, 83), (4, 83, 79), (79, 104, 20), (5, 85, 21), (85, 24, 21), (14, 95, 25), (95, 19, 25), (1, 71, 25), (71, 14, 25), (10, 68, 26), (68, 1, 26), (19, 96, 31), (96, 15, 31), (15, 93, 33), (93, 10, 33), (52, 106, 33), (106, 15, 33), (15, 106, 31), (106, 52, 31)])
me_sphere.use_remesh_preserve_volume = False
me_sphere.use_remesh_preserve_attributes = False
me_sphere.use_mirror_vertex_groups = False
me_sphere.update()

# ---- objects
ob_cube = bpy.data.objects.new('Cube', me_cube)
ob_plane_002 = bpy.data.objects.new('Plane.002', me_plane_002)
ob_plane_005 = bpy.data.objects.new('Plane.005', me_plane_005)
ob_plane_015 = bpy.data.objects.new('Plane.015', me_plane_015)
ob_camera = bpy.data.objects.new('Camera', cam_camera_001)
ob_sphere = bpy.data.objects.new('Sphere', me_sphere)
ob_lamp_001 = bpy.data.objects.new('Lamp.001', light_lamp)

# ---- transforms, parenting, visibility, modifiers, constraints
ob_cube.location = (4.339e-05, 3.614e-05, 1.49)
ob_cube.rotation_euler = (-9.313e-10, 9.313e-10, -11.0)
ob_cube.lock_rotations_4d = False
ob_cube.empty_display_type = 'ARROWS'
ob_cube.lineart.crease_threshold = 0.0
_vg = ob_cube.vertex_groups.new(name='Group')
ob_plane_002.location = (4.368e-05, 3.615e-05, 1.49)
ob_plane_002.rotation_euler = (-9.313e-10, -9.313e-10, -18.85)
ob_plane_002.scale = (0.8699, 1.082, 1.0)
ob_plane_002.lock_rotations_4d = False
ob_plane_002.empty_display_type = 'ARROWS'
ob_plane_002.color = (0.0, 0.0, 0.0, 1.0)
ob_plane_002.lineart.crease_threshold = 0.0
ob_plane_005.location = (4.372e-05, 3.615e-05, 1.49)
ob_plane_005.rotation_euler = (9.313e-10, -9.313e-10, -14.14)
ob_plane_005.lock_rotations_4d = False
ob_plane_005.empty_display_type = 'ARROWS'
ob_plane_005.color = (0.0, 0.0, 0.0, 1.0)
ob_plane_005.lineart.crease_threshold = 0.0
ob_plane_015.location = (4.369e-05, 3.614e-05, 1.49)
ob_plane_015.rotation_euler = (9.313e-10, -9.313e-10, -20.42)
ob_plane_015.scale = (1.55, 1.0, 1.0)
ob_plane_015.lock_rotations_4d = False
ob_plane_015.empty_display_type = 'ARROWS'
ob_plane_015.color = (0.0, 0.0, 0.0, 1.0)
ob_plane_015.lineart.crease_threshold = 0.0
ob_camera.location = (10.0, -10.0, 11.6)
ob_camera.rotation_euler = (1.047, 0.0, 0.7854)
ob_camera.lock_rotations_4d = False
ob_camera.empty_display_type = 'ARROWS'
ob_camera.color = (0.0, 0.0, 0.0, 1.0)
ob_camera.lineart.crease_threshold = 0.0
ob_sphere.location = (-0.02993, 0.1261, 0.07312)
ob_sphere.rotation_euler = (1.571, -0.0, 1.571)
ob_sphere.lock_rotations_4d = False
ob_sphere.empty_display_type = 'ARROWS'
ob_sphere.color = (0.0, 0.0, 0.0, 1.0)
ob_sphere.show_instancer_for_render = False
ob_sphere.instance_type = 'VERTS'
ob_sphere.use_instance_vertices_rotation = True
ob_sphere.lineart.crease_threshold = 0.0
ob_lamp_001.parent = ob_sphere
ob_lamp_001.matrix_parent_inverse = Matrix(((-4.371e-08, 1.0, -2.118e-22, -0.1261), (4.371e-08, 1.911e-15, 1.0, -0.07312), (1.0, 4.371e-08, -4.371e-08, 0.02993), (0.0, 0.0, 0.0, 1.0)))
ob_lamp_001.location = (-0.02993, 0.1261, 0.07312)
ob_lamp_001.rotation_euler = (1.571, -0.0, 1.571)
ob_lamp_001.lock_rotations_4d = False
ob_lamp_001.empty_display_type = 'ARROWS'
ob_lamp_001.color = (0.0, 0.0, 0.0, 1.0)
ob_lamp_001.lineart.crease_threshold = 0.0

# ---- collection membership
col_collection_1.objects.link(ob_cube)
col_collection_1.objects.link(ob_plane_002)
col_collection_1.objects.link(ob_plane_005)
col_collection_1.objects.link(ob_plane_015)
col_collection_2.objects.link(ob_camera)
col_collection_3.objects.link(ob_sphere)
col_collection_3.objects.link(ob_lamp_001)

# ---- scene / render settings (as saved in the file)
scene.camera = ob_camera
scene.frame_start = 1; scene.frame_end = 250; scene.frame_set(11)
scene.render.engine = 'BLENDER_EEVEE_NEXT'
scene.render.image_settings.color_mode = 'RGB'
scene.render.image_settings.compression = 90
scene.render.resolution_x = 128
scene.render.resolution_y = 128
scene.render.pixel_aspect_x = 100.0
scene.render.pixel_aspect_y = 100.0
scene.render.fps = 25
scene.render.dither_intensity = 0.0
scene.render.use_compositing = False
scene.render.use_sequencer = False
scene.render.bake_margin = 2
scene.render.bake_bias = 0.0
scene.render.use_stamp_time = False
scene.render.use_stamp_date = False
scene.render.use_stamp_frame = False
scene.render.use_stamp_camera = False
scene.render.use_stamp_scene = False
scene.render.use_stamp_filename = False
scene.render.use_stamp_render_time = False
scene.render.stamp_font_size = 0
scene.cycles.use_denoising = False
scene.cycles.samples = 10
scene.cycles.sampling_pattern = 'TABULATED_SOBOL'
scene.cycles.light_sampling_threshold = 0.0
scene.cycles.use_adaptive_sampling = False
scene.cycles.use_light_tree = False
scene.cycles.blur_glossy = 0.0
scene.cycles.volume_bounces = 1
scene.cycles.pixel_filter_type = 'GAUSSIAN'
scene.cycles.sample_clamp_indirect = 0.0
scene.view_settings.view_transform = 'Raw'
bpy.context.view_layer.update()
